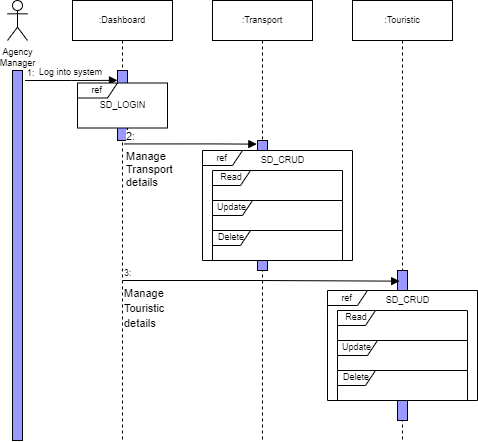

The diagram above was exported from draw.io. Its source (the exported page's mxGraphModel, read from the mxfile embedded in the PNG):
<mxGraphModel dx="920" dy="504" grid="1" gridSize="10" guides="1" tooltips="1" connect="1" arrows="1" fold="1" page="1" pageScale="1" pageWidth="850" pageHeight="1100" math="0" shadow="0">
  <root>
    <mxCell id="0" />
    <mxCell id="1" parent="0" />
    <mxCell id="oJHYFvRM3FYkYVR4Yxwn-1" value=":Dashboard" style="shape=umlLifeline;perimeter=lifelinePerimeter;whiteSpace=wrap;html=1;container=1;collapsible=0;recursiveResize=0;outlineConnect=0;shadow=0;sketch=0;fontSize=9;" vertex="1" parent="1">
      <mxGeometry x="170" y="40" width="100" height="440" as="geometry" />
    </mxCell>
    <mxCell id="oJHYFvRM3FYkYVR4Yxwn-2" value="&lt;font style=&quot;font-size: 9px&quot;&gt;Log into system&lt;/font&gt;" style="endArrow=block;endFill=1;html=1;edgeStyle=orthogonalEdgeStyle;align=left;verticalAlign=top;rounded=0;entryX=0;entryY=0.141;entryDx=0;entryDy=0;entryPerimeter=0;fontSize=9;" edge="1" parent="oJHYFvRM3FYkYVR4Yxwn-1" target="oJHYFvRM3FYkYVR4Yxwn-4">
      <mxGeometry x="-0.7302" y="20" relative="1" as="geometry">
        <mxPoint x="-47.5" y="80" as="sourcePoint" />
        <mxPoint x="50" y="80" as="targetPoint" />
        <mxPoint as="offset" />
      </mxGeometry>
    </mxCell>
    <mxCell id="oJHYFvRM3FYkYVR4Yxwn-3" value="1:" style="edgeLabel;resizable=0;html=1;align=left;verticalAlign=bottom;rounded=0;shadow=0;glass=0;sketch=0;strokeColor=#000000;fillColor=#9999FF;fontSize=9;" connectable="0" vertex="1" parent="oJHYFvRM3FYkYVR4Yxwn-2">
      <mxGeometry x="-1" relative="1" as="geometry" />
    </mxCell>
    <mxCell id="oJHYFvRM3FYkYVR4Yxwn-4" value="" style="html=1;points=[];perimeter=orthogonalPerimeter;rounded=0;shadow=0;glass=0;sketch=0;strokeColor=#000000;fillColor=#9999FF;fontSize=9;" vertex="1" parent="oJHYFvRM3FYkYVR4Yxwn-1">
      <mxGeometry x="45" y="70" width="10" height="70" as="geometry" />
    </mxCell>
    <mxCell id="oJHYFvRM3FYkYVR4Yxwn-23" value="" style="whiteSpace=wrap;html=1;fontSize=9;strokeColor=none;fillColor=default;" vertex="1" parent="oJHYFvRM3FYkYVR4Yxwn-1">
      <mxGeometry x="10" y="82.5" width="90" height="45" as="geometry" />
    </mxCell>
    <mxCell id="oJHYFvRM3FYkYVR4Yxwn-24" value="ref" style="shape=umlFrame;whiteSpace=wrap;html=1;fontSize=9;strokeColor=#000000;fillColor=default;width=40;height=15;" vertex="1" parent="oJHYFvRM3FYkYVR4Yxwn-1">
      <mxGeometry x="5" y="82.5" width="90" height="45" as="geometry" />
    </mxCell>
    <mxCell id="oJHYFvRM3FYkYVR4Yxwn-25" value="SD_LOGIN" style="text;html=1;align=center;verticalAlign=middle;resizable=0;points=[];autosize=1;strokeColor=none;fillColor=none;fontSize=9;" vertex="1" parent="oJHYFvRM3FYkYVR4Yxwn-1">
      <mxGeometry x="20" y="95" width="60" height="20" as="geometry" />
    </mxCell>
    <mxCell id="oJHYFvRM3FYkYVR4Yxwn-6" value=":Transport" style="shape=umlLifeline;perimeter=lifelinePerimeter;whiteSpace=wrap;html=1;container=1;collapsible=0;recursiveResize=0;outlineConnect=0;shadow=0;sketch=0;fontSize=9;" vertex="1" parent="1">
      <mxGeometry x="310" y="40" width="100" height="440" as="geometry" />
    </mxCell>
    <mxCell id="oJHYFvRM3FYkYVR4Yxwn-7" value="" style="html=1;points=[];perimeter=orthogonalPerimeter;rounded=0;shadow=0;glass=0;sketch=0;strokeColor=#000000;fillColor=#9999FF;fontSize=9;" vertex="1" parent="oJHYFvRM3FYkYVR4Yxwn-6">
      <mxGeometry x="45" y="140" width="10" height="130" as="geometry" />
    </mxCell>
    <mxCell id="oJHYFvRM3FYkYVR4Yxwn-15" value=":Touristic" style="shape=umlLifeline;perimeter=lifelinePerimeter;whiteSpace=wrap;html=1;container=1;collapsible=0;recursiveResize=0;outlineConnect=0;shadow=0;sketch=0;fontSize=9;" vertex="1" parent="1">
      <mxGeometry x="450" y="40" width="100" height="440" as="geometry" />
    </mxCell>
    <mxCell id="oJHYFvRM3FYkYVR4Yxwn-16" value="" style="html=1;points=[];perimeter=orthogonalPerimeter;rounded=0;shadow=0;glass=0;sketch=0;strokeColor=#000000;fillColor=#9999FF;fontSize=9;" vertex="1" parent="oJHYFvRM3FYkYVR4Yxwn-15">
      <mxGeometry x="45" y="270" width="10" height="150" as="geometry" />
    </mxCell>
    <mxCell id="oJHYFvRM3FYkYVR4Yxwn-19" value="Agency&lt;br&gt;Manager" style="shape=umlActor;verticalLabelPosition=bottom;verticalAlign=top;html=1;rounded=0;shadow=0;glass=0;sketch=0;strokeColor=#000000;fillColor=none;fontSize=9;" vertex="1" parent="1">
      <mxGeometry x="105" y="40" width="20" height="40" as="geometry" />
    </mxCell>
    <mxCell id="oJHYFvRM3FYkYVR4Yxwn-20" value="" style="html=1;points=[];perimeter=orthogonalPerimeter;rounded=0;shadow=0;glass=0;sketch=0;strokeColor=#000000;fillColor=#9999FF;fontSize=9;" vertex="1" parent="1">
      <mxGeometry x="110" y="110" width="10" height="370" as="geometry" />
    </mxCell>
    <mxCell id="oJHYFvRM3FYkYVR4Yxwn-27" value="Manage &lt;br&gt;Transport&lt;br&gt;details" style="endArrow=block;endFill=1;html=1;edgeStyle=orthogonalEdgeStyle;align=left;verticalAlign=top;rounded=0;entryX=-0.067;entryY=0.028;entryDx=0;entryDy=0;entryPerimeter=0;exitX=0.515;exitY=0.326;exitDx=0;exitDy=0;exitPerimeter=0;" edge="1" parent="1" source="oJHYFvRM3FYkYVR4Yxwn-1" target="oJHYFvRM3FYkYVR4Yxwn-7">
      <mxGeometry x="-1" relative="1" as="geometry">
        <mxPoint x="220" y="190" as="sourcePoint" />
        <mxPoint x="335" y="190" as="targetPoint" />
      </mxGeometry>
    </mxCell>
    <mxCell id="oJHYFvRM3FYkYVR4Yxwn-28" value="2:" style="edgeLabel;resizable=0;html=1;align=left;verticalAlign=bottom;" connectable="0" vertex="1" parent="oJHYFvRM3FYkYVR4Yxwn-27">
      <mxGeometry x="-1" relative="1" as="geometry" />
    </mxCell>
    <mxCell id="oJHYFvRM3FYkYVR4Yxwn-35" value="" style="whiteSpace=wrap;html=1;fontSize=9;strokeColor=none;fillColor=default;" vertex="1" parent="1">
      <mxGeometry x="317.5" y="210" width="90" height="30" as="geometry" />
    </mxCell>
    <mxCell id="oJHYFvRM3FYkYVR4Yxwn-38" value="" style="whiteSpace=wrap;html=1;fontSize=9;strokeColor=none;fillColor=default;" vertex="1" parent="1">
      <mxGeometry x="317.5" y="240" width="90" height="30" as="geometry" />
    </mxCell>
    <mxCell id="oJHYFvRM3FYkYVR4Yxwn-39" value="Update" style="shape=umlFrame;whiteSpace=wrap;html=1;fontSize=9;strokeColor=#000000;fillColor=default;width=40;height=15;" vertex="1" parent="1">
      <mxGeometry x="310" y="240" width="130" height="30" as="geometry" />
    </mxCell>
    <mxCell id="oJHYFvRM3FYkYVR4Yxwn-41" value="" style="whiteSpace=wrap;html=1;fontSize=9;strokeColor=none;fillColor=default;" vertex="1" parent="1">
      <mxGeometry x="317.5" y="270" width="90" height="30" as="geometry" />
    </mxCell>
    <mxCell id="oJHYFvRM3FYkYVR4Yxwn-42" value="Delete" style="shape=umlFrame;whiteSpace=wrap;html=1;fontSize=9;strokeColor=#000000;fillColor=default;width=38;height=15;" vertex="1" parent="1">
      <mxGeometry x="310" y="270" width="130" height="30" as="geometry" />
    </mxCell>
    <mxCell id="oJHYFvRM3FYkYVR4Yxwn-44" value="" style="whiteSpace=wrap;html=1;fontSize=9;strokeColor=none;" vertex="1" parent="1">
      <mxGeometry x="342.5" y="190" width="70" height="20" as="geometry" />
    </mxCell>
    <mxCell id="oJHYFvRM3FYkYVR4Yxwn-45" value="&lt;span style=&quot;font-size: 11px&quot;&gt;Manage&lt;/span&gt;&lt;br style=&quot;font-size: 11px&quot;&gt;&lt;span style=&quot;font-size: 11px&quot;&gt;Touristic&lt;/span&gt;&lt;br style=&quot;font-size: 11px&quot;&gt;&lt;span style=&quot;font-size: 11px&quot;&gt;details&lt;/span&gt;" style="endArrow=block;endFill=1;html=1;edgeStyle=orthogonalEdgeStyle;align=left;verticalAlign=top;rounded=0;fontSize=9;entryX=0.212;entryY=0.071;entryDx=0;entryDy=0;entryPerimeter=0;" edge="1" parent="1" target="oJHYFvRM3FYkYVR4Yxwn-16">
      <mxGeometry x="-1" relative="1" as="geometry">
        <mxPoint x="220" y="320" as="sourcePoint" />
        <mxPoint x="380" y="320" as="targetPoint" />
      </mxGeometry>
    </mxCell>
    <mxCell id="oJHYFvRM3FYkYVR4Yxwn-46" value="3:" style="edgeLabel;resizable=0;html=1;align=left;verticalAlign=bottom;fontSize=9;" connectable="0" vertex="1" parent="oJHYFvRM3FYkYVR4Yxwn-45">
      <mxGeometry x="-1" relative="1" as="geometry" />
    </mxCell>
    <mxCell id="oJHYFvRM3FYkYVR4Yxwn-36" value="Read" style="shape=umlFrame;whiteSpace=wrap;html=1;fontSize=9;strokeColor=#000000;fillColor=default;width=38;height=15;" vertex="1" parent="1">
      <mxGeometry x="310" y="210" width="130" height="30" as="geometry" />
    </mxCell>
    <mxCell id="oJHYFvRM3FYkYVR4Yxwn-34" value="&lt;font style=&quot;font-size: 9px&quot;&gt;ref&lt;/font&gt;" style="shape=umlFrame;whiteSpace=wrap;html=1;width=40;height=15;" vertex="1" parent="1">
      <mxGeometry x="300" y="190" width="150" height="110" as="geometry" />
    </mxCell>
    <mxCell id="oJHYFvRM3FYkYVR4Yxwn-58" value="SD_CRUD" style="text;html=1;align=center;verticalAlign=middle;resizable=0;points=[];autosize=1;strokeColor=none;fillColor=none;fontSize=9;" vertex="1" parent="1">
      <mxGeometry x="350" y="190" width="60" height="20" as="geometry" />
    </mxCell>
    <mxCell id="oJHYFvRM3FYkYVR4Yxwn-68" value="" style="whiteSpace=wrap;html=1;fontSize=9;strokeColor=none;fillColor=default;" vertex="1" parent="1">
      <mxGeometry x="442.5" y="350" width="90" height="30" as="geometry" />
    </mxCell>
    <mxCell id="oJHYFvRM3FYkYVR4Yxwn-69" value="" style="whiteSpace=wrap;html=1;fontSize=9;strokeColor=none;fillColor=default;" vertex="1" parent="1">
      <mxGeometry x="442.5" y="380" width="90" height="30" as="geometry" />
    </mxCell>
    <mxCell id="oJHYFvRM3FYkYVR4Yxwn-70" value="Update" style="shape=umlFrame;whiteSpace=wrap;html=1;fontSize=9;strokeColor=#000000;fillColor=default;width=40;height=15;" vertex="1" parent="1">
      <mxGeometry x="435" y="380" width="130" height="30" as="geometry" />
    </mxCell>
    <mxCell id="oJHYFvRM3FYkYVR4Yxwn-71" value="" style="whiteSpace=wrap;html=1;fontSize=9;strokeColor=none;fillColor=default;" vertex="1" parent="1">
      <mxGeometry x="442.5" y="410" width="90" height="30" as="geometry" />
    </mxCell>
    <mxCell id="oJHYFvRM3FYkYVR4Yxwn-72" value="Delete" style="shape=umlFrame;whiteSpace=wrap;html=1;fontSize=9;strokeColor=#000000;fillColor=default;width=38;height=15;" vertex="1" parent="1">
      <mxGeometry x="435" y="410" width="130" height="30" as="geometry" />
    </mxCell>
    <mxCell id="oJHYFvRM3FYkYVR4Yxwn-73" value="" style="whiteSpace=wrap;html=1;fontSize=9;strokeColor=none;" vertex="1" parent="1">
      <mxGeometry x="467.5" y="330" width="70" height="20" as="geometry" />
    </mxCell>
    <mxCell id="oJHYFvRM3FYkYVR4Yxwn-74" value="Read" style="shape=umlFrame;whiteSpace=wrap;html=1;fontSize=9;strokeColor=#000000;fillColor=default;width=38;height=15;" vertex="1" parent="1">
      <mxGeometry x="435" y="350" width="130" height="30" as="geometry" />
    </mxCell>
    <mxCell id="oJHYFvRM3FYkYVR4Yxwn-75" value="&lt;font style=&quot;font-size: 9px&quot;&gt;ref&lt;/font&gt;" style="shape=umlFrame;whiteSpace=wrap;html=1;width=40;height=15;" vertex="1" parent="1">
      <mxGeometry x="425" y="330" width="150" height="110" as="geometry" />
    </mxCell>
    <mxCell id="oJHYFvRM3FYkYVR4Yxwn-76" value="SD_CRUD" style="text;html=1;align=center;verticalAlign=middle;resizable=0;points=[];autosize=1;strokeColor=none;fillColor=none;fontSize=9;" vertex="1" parent="1">
      <mxGeometry x="475" y="330" width="60" height="20" as="geometry" />
    </mxCell>
  </root>
</mxGraphModel>